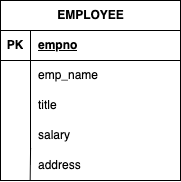

The diagram above was exported from draw.io. Its source (the exported page's mxGraphModel, read from the mxfile embedded in the PNG):
<mxGraphModel dx="862" dy="502" grid="1" gridSize="10" guides="1" tooltips="1" connect="1" arrows="1" fold="1" page="1" pageScale="1" pageWidth="827" pageHeight="1169" math="0" shadow="0">
  <root>
    <mxCell id="0" />
    <mxCell id="1" parent="0" />
    <mxCell id="bJ1wKJhRaqKcNa7XlSsv-1" value="EMPLOYEE" style="shape=table;startSize=30;container=1;collapsible=1;childLayout=tableLayout;fixedRows=1;rowLines=0;fontStyle=1;align=center;resizeLast=1;html=1;" vertex="1" parent="1">
      <mxGeometry x="160" y="80" width="180" height="180" as="geometry" />
    </mxCell>
    <mxCell id="bJ1wKJhRaqKcNa7XlSsv-2" value="" style="shape=tableRow;horizontal=0;startSize=0;swimlaneHead=0;swimlaneBody=0;fillColor=none;collapsible=0;dropTarget=0;points=[[0,0.5],[1,0.5]];portConstraint=eastwest;top=0;left=0;right=0;bottom=1;" vertex="1" parent="bJ1wKJhRaqKcNa7XlSsv-1">
      <mxGeometry y="30" width="180" height="30" as="geometry" />
    </mxCell>
    <mxCell id="bJ1wKJhRaqKcNa7XlSsv-3" value="PK" style="shape=partialRectangle;connectable=0;fillColor=none;top=0;left=0;bottom=0;right=0;fontStyle=1;overflow=hidden;whiteSpace=wrap;html=1;" vertex="1" parent="bJ1wKJhRaqKcNa7XlSsv-2">
      <mxGeometry width="30" height="30" as="geometry">
        <mxRectangle width="30" height="30" as="alternateBounds" />
      </mxGeometry>
    </mxCell>
    <mxCell id="bJ1wKJhRaqKcNa7XlSsv-4" value="empno" style="shape=partialRectangle;connectable=0;fillColor=none;top=0;left=0;bottom=0;right=0;align=left;spacingLeft=6;fontStyle=5;overflow=hidden;whiteSpace=wrap;html=1;" vertex="1" parent="bJ1wKJhRaqKcNa7XlSsv-2">
      <mxGeometry x="30" width="150" height="30" as="geometry">
        <mxRectangle width="150" height="30" as="alternateBounds" />
      </mxGeometry>
    </mxCell>
    <mxCell id="bJ1wKJhRaqKcNa7XlSsv-5" value="" style="shape=tableRow;horizontal=0;startSize=0;swimlaneHead=0;swimlaneBody=0;fillColor=none;collapsible=0;dropTarget=0;points=[[0,0.5],[1,0.5]];portConstraint=eastwest;top=0;left=0;right=0;bottom=0;" vertex="1" parent="bJ1wKJhRaqKcNa7XlSsv-1">
      <mxGeometry y="60" width="180" height="30" as="geometry" />
    </mxCell>
    <mxCell id="bJ1wKJhRaqKcNa7XlSsv-6" value="" style="shape=partialRectangle;connectable=0;fillColor=none;top=0;left=0;bottom=0;right=0;editable=1;overflow=hidden;whiteSpace=wrap;html=1;" vertex="1" parent="bJ1wKJhRaqKcNa7XlSsv-5">
      <mxGeometry width="30" height="30" as="geometry">
        <mxRectangle width="30" height="30" as="alternateBounds" />
      </mxGeometry>
    </mxCell>
    <mxCell id="bJ1wKJhRaqKcNa7XlSsv-7" value="emp_name" style="shape=partialRectangle;connectable=0;fillColor=none;top=0;left=0;bottom=0;right=0;align=left;spacingLeft=6;overflow=hidden;whiteSpace=wrap;html=1;" vertex="1" parent="bJ1wKJhRaqKcNa7XlSsv-5">
      <mxGeometry x="30" width="150" height="30" as="geometry">
        <mxRectangle width="150" height="30" as="alternateBounds" />
      </mxGeometry>
    </mxCell>
    <mxCell id="bJ1wKJhRaqKcNa7XlSsv-8" value="" style="shape=tableRow;horizontal=0;startSize=0;swimlaneHead=0;swimlaneBody=0;fillColor=none;collapsible=0;dropTarget=0;points=[[0,0.5],[1,0.5]];portConstraint=eastwest;top=0;left=0;right=0;bottom=0;" vertex="1" parent="bJ1wKJhRaqKcNa7XlSsv-1">
      <mxGeometry y="90" width="180" height="30" as="geometry" />
    </mxCell>
    <mxCell id="bJ1wKJhRaqKcNa7XlSsv-9" value="" style="shape=partialRectangle;connectable=0;fillColor=none;top=0;left=0;bottom=0;right=0;editable=1;overflow=hidden;whiteSpace=wrap;html=1;" vertex="1" parent="bJ1wKJhRaqKcNa7XlSsv-8">
      <mxGeometry width="30" height="30" as="geometry">
        <mxRectangle width="30" height="30" as="alternateBounds" />
      </mxGeometry>
    </mxCell>
    <mxCell id="bJ1wKJhRaqKcNa7XlSsv-10" value="title" style="shape=partialRectangle;connectable=0;fillColor=none;top=0;left=0;bottom=0;right=0;align=left;spacingLeft=6;overflow=hidden;whiteSpace=wrap;html=1;" vertex="1" parent="bJ1wKJhRaqKcNa7XlSsv-8">
      <mxGeometry x="30" width="150" height="30" as="geometry">
        <mxRectangle width="150" height="30" as="alternateBounds" />
      </mxGeometry>
    </mxCell>
    <mxCell id="bJ1wKJhRaqKcNa7XlSsv-11" value="" style="shape=tableRow;horizontal=0;startSize=0;swimlaneHead=0;swimlaneBody=0;fillColor=none;collapsible=0;dropTarget=0;points=[[0,0.5],[1,0.5]];portConstraint=eastwest;top=0;left=0;right=0;bottom=0;" vertex="1" parent="bJ1wKJhRaqKcNa7XlSsv-1">
      <mxGeometry y="120" width="180" height="30" as="geometry" />
    </mxCell>
    <mxCell id="bJ1wKJhRaqKcNa7XlSsv-12" value="" style="shape=partialRectangle;connectable=0;fillColor=none;top=0;left=0;bottom=0;right=0;editable=1;overflow=hidden;whiteSpace=wrap;html=1;" vertex="1" parent="bJ1wKJhRaqKcNa7XlSsv-11">
      <mxGeometry width="30" height="30" as="geometry">
        <mxRectangle width="30" height="30" as="alternateBounds" />
      </mxGeometry>
    </mxCell>
    <mxCell id="bJ1wKJhRaqKcNa7XlSsv-13" value="salary" style="shape=partialRectangle;connectable=0;fillColor=none;top=0;left=0;bottom=0;right=0;align=left;spacingLeft=6;overflow=hidden;whiteSpace=wrap;html=1;" vertex="1" parent="bJ1wKJhRaqKcNa7XlSsv-11">
      <mxGeometry x="30" width="150" height="30" as="geometry">
        <mxRectangle width="150" height="30" as="alternateBounds" />
      </mxGeometry>
    </mxCell>
    <mxCell id="bJ1wKJhRaqKcNa7XlSsv-18" value="" style="shape=tableRow;horizontal=0;startSize=0;swimlaneHead=0;swimlaneBody=0;fillColor=none;collapsible=0;dropTarget=0;points=[[0,0.5],[1,0.5]];portConstraint=eastwest;top=0;left=0;right=0;bottom=0;" vertex="1" parent="1">
      <mxGeometry x="160" y="230" width="180" height="30" as="geometry" />
    </mxCell>
    <mxCell id="bJ1wKJhRaqKcNa7XlSsv-19" value="" style="shape=partialRectangle;connectable=0;fillColor=none;top=0;left=0;bottom=0;right=0;editable=1;overflow=hidden;whiteSpace=wrap;html=1;" vertex="1" parent="bJ1wKJhRaqKcNa7XlSsv-18">
      <mxGeometry width="30" height="30" as="geometry">
        <mxRectangle width="30" height="30" as="alternateBounds" />
      </mxGeometry>
    </mxCell>
    <mxCell id="bJ1wKJhRaqKcNa7XlSsv-20" value="address" style="shape=partialRectangle;connectable=0;fillColor=none;top=0;left=0;bottom=0;right=0;align=left;spacingLeft=6;overflow=hidden;whiteSpace=wrap;html=1;" vertex="1" parent="bJ1wKJhRaqKcNa7XlSsv-18">
      <mxGeometry x="30" width="150" height="30" as="geometry">
        <mxRectangle width="150" height="30" as="alternateBounds" />
      </mxGeometry>
    </mxCell>
    <mxCell id="bJ1wKJhRaqKcNa7XlSsv-22" value="" style="endArrow=none;html=1;rounded=0;entryX=0.165;entryY=0.991;entryDx=0;entryDy=0;entryPerimeter=0;exitX=0.167;exitY=-0.067;exitDx=0;exitDy=0;exitPerimeter=0;" edge="1" parent="1" source="bJ1wKJhRaqKcNa7XlSsv-18" target="bJ1wKJhRaqKcNa7XlSsv-18">
      <mxGeometry relative="1" as="geometry">
        <mxPoint x="220" y="230" as="sourcePoint" />
        <mxPoint x="380" y="230" as="targetPoint" />
      </mxGeometry>
    </mxCell>
  </root>
</mxGraphModel>